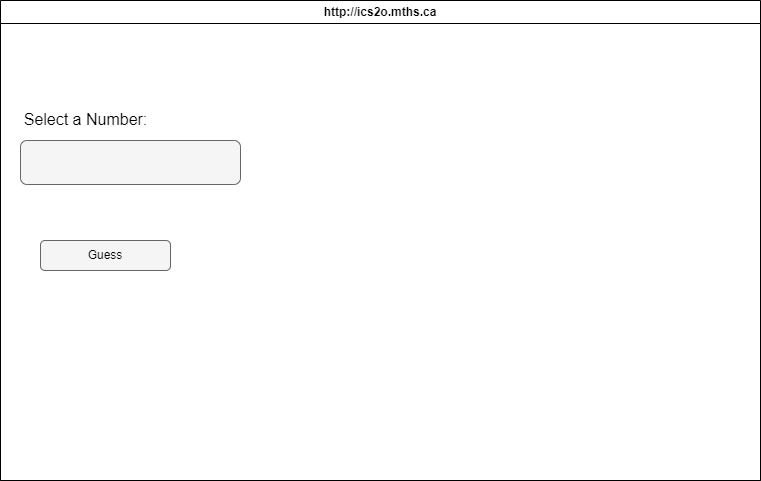

The diagram above was exported from draw.io. Its source (the exported page's mxGraphModel, read from the mxfile embedded in the PNG):
<mxGraphModel dx="1086" dy="751" grid="1" gridSize="10" guides="1" tooltips="1" connect="1" arrows="1" fold="1" page="1" pageScale="1" pageWidth="850" pageHeight="1100" math="0" shadow="0">
  <root>
    <mxCell id="0" />
    <mxCell id="1" parent="0" />
    <mxCell id="7" value="http://ics2o.mths.ca" style="swimlane;whiteSpace=wrap;html=1;" parent="1" vertex="1">
      <mxGeometry x="40" y="40" width="760" height="480" as="geometry" />
    </mxCell>
    <mxCell id="8" value="&lt;font color=&quot;#000000&quot;&gt;http://ics2o.mths.ca&lt;/font&gt;" style="swimlane;whiteSpace=wrap;html=1;fillColor=#FFFFFF;" vertex="1" parent="1">
      <mxGeometry x="40" y="40" width="760" height="480" as="geometry" />
    </mxCell>
    <mxCell id="9" value="" style="rounded=1;whiteSpace=wrap;html=1;fillColor=#f5f5f5;fontColor=#333333;strokeColor=#666666;" vertex="1" parent="8">
      <mxGeometry x="20" y="140" width="220" height="44" as="geometry" />
    </mxCell>
    <mxCell id="10" value="Guess" style="rounded=1;whiteSpace=wrap;html=1;fillColor=#f5f5f5;fontColor=#000000;strokeColor=#666666;" vertex="1" parent="8">
      <mxGeometry x="40" y="240" width="130" height="30" as="geometry" />
    </mxCell>
    <mxCell id="11" value="&lt;p style=&quot;line-height: 140%;&quot;&gt;&lt;span style=&quot;font-size: 16px;&quot;&gt;Select a Number:&lt;/span&gt;&lt;/p&gt;" style="text;html=1;align=center;verticalAlign=middle;resizable=0;points=[];autosize=1;strokeColor=none;fillColor=none;fontColor=#000000;" vertex="1" parent="8">
      <mxGeometry x="10" y="90" width="150" height="60" as="geometry" />
    </mxCell>
  </root>
</mxGraphModel>